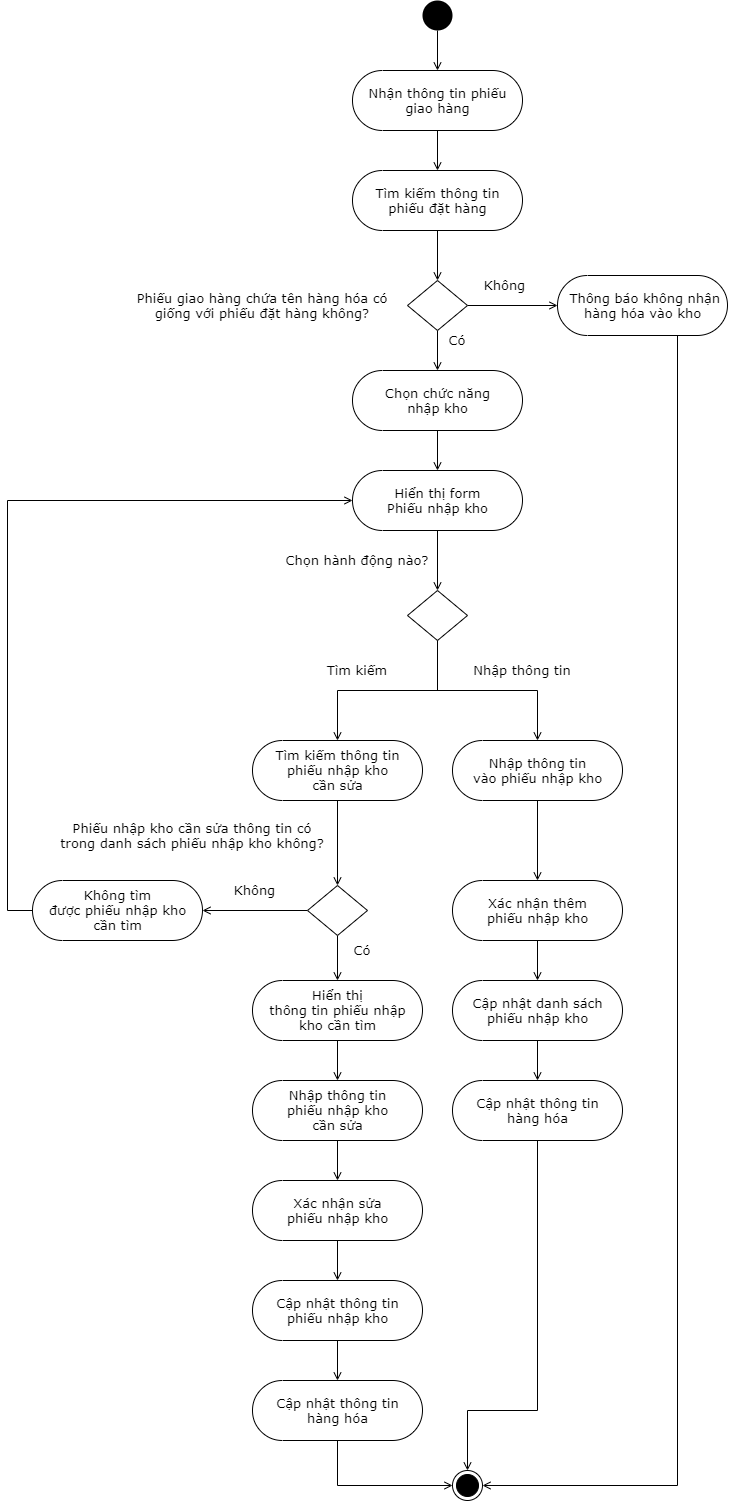

The diagram above was exported from draw.io. Its source (the exported page's mxGraphModel, read from the mxfile embedded in the PNG):
<mxGraphModel dx="1879" dy="727" grid="1" gridSize="10" guides="1" tooltips="1" connect="1" arrows="1" fold="1" page="1" pageScale="1" pageWidth="850" pageHeight="1100" math="0" shadow="0">
  <root>
    <mxCell id="aIOVLuFX-aaXWSaOa8XG-0" />
    <mxCell id="aIOVLuFX-aaXWSaOa8XG-1" parent="aIOVLuFX-aaXWSaOa8XG-0" />
    <mxCell id="FvNk-3dcO4tlODGn65G6-27" style="edgeStyle=orthogonalEdgeStyle;rounded=0;orthogonalLoop=1;jettySize=auto;html=1;fontFamily=Verdana;fontSize=13;endArrow=open;endFill=0;" parent="aIOVLuFX-aaXWSaOa8XG-1" source="WazSK8Yfn7Xk5C_q0kME-0" target="FvNk-3dcO4tlODGn65G6-11" edge="1">
      <mxGeometry relative="1" as="geometry" />
    </mxCell>
    <mxCell id="WazSK8Yfn7Xk5C_q0kME-0" value="" style="ellipse;fillColor=#000000;strokeColor=none;fontFamily=Verdana;fontSize=13;" parent="aIOVLuFX-aaXWSaOa8XG-1" vertex="1">
      <mxGeometry x="115" y="190" width="30" height="30" as="geometry" />
    </mxCell>
    <mxCell id="FvNk-3dcO4tlODGn65G6-1" style="edgeStyle=orthogonalEdgeStyle;rounded=0;orthogonalLoop=1;jettySize=auto;html=1;entryX=0.5;entryY=0;entryDx=0;entryDy=0;fontFamily=Verdana;fontSize=13;endArrow=open;endFill=0;" parent="aIOVLuFX-aaXWSaOa8XG-1" source="WazSK8Yfn7Xk5C_q0kME-6" target="WazSK8Yfn7Xk5C_q0kME-7" edge="1">
      <mxGeometry relative="1" as="geometry" />
    </mxCell>
    <mxCell id="WazSK8Yfn7Xk5C_q0kME-6" value="Tìm kiếm thông tin&lt;br style=&quot;font-size: 13px;&quot;&gt;phiếu đặt hàng" style="html=1;dashed=0;whitespace=wrap;shape=mxgraph.dfd.start;fontFamily=Verdana;fontSize=13;" parent="aIOVLuFX-aaXWSaOa8XG-1" vertex="1">
      <mxGeometry x="45" y="360" width="170" height="60" as="geometry" />
    </mxCell>
    <mxCell id="FvNk-3dcO4tlODGn65G6-2" style="edgeStyle=orthogonalEdgeStyle;rounded=0;orthogonalLoop=1;jettySize=auto;html=1;fontFamily=Verdana;fontSize=13;endArrow=open;endFill=0;" parent="aIOVLuFX-aaXWSaOa8XG-1" source="WazSK8Yfn7Xk5C_q0kME-7" target="WazSK8Yfn7Xk5C_q0kME-9" edge="1">
      <mxGeometry relative="1" as="geometry" />
    </mxCell>
    <mxCell id="FvNk-3dcO4tlODGn65G6-24" style="edgeStyle=orthogonalEdgeStyle;rounded=0;orthogonalLoop=1;jettySize=auto;html=1;entryX=0.5;entryY=0.5;entryDx=0;entryDy=-30;entryPerimeter=0;fontFamily=Verdana;fontSize=13;endArrow=open;endFill=0;" parent="aIOVLuFX-aaXWSaOa8XG-1" source="WazSK8Yfn7Xk5C_q0kME-7" target="FvNk-3dcO4tlODGn65G6-21" edge="1">
      <mxGeometry relative="1" as="geometry" />
    </mxCell>
    <mxCell id="WazSK8Yfn7Xk5C_q0kME-7" value="" style="shape=rhombus;html=1;dashed=0;whitespace=wrap;perimeter=rhombusPerimeter;fontFamily=Verdana;fontSize=13;" parent="aIOVLuFX-aaXWSaOa8XG-1" vertex="1">
      <mxGeometry x="100" y="470" width="60" height="50" as="geometry" />
    </mxCell>
    <mxCell id="WazSK8Yfn7Xk5C_q0kME-8" value="Phiếu giao hàng chứa tên hàng hóa có giống với phiếu đặt hàng không?" style="text;html=1;strokeColor=none;fillColor=none;align=center;verticalAlign=middle;whiteSpace=wrap;rounded=0;fontFamily=Verdana;fontSize=13;" parent="aIOVLuFX-aaXWSaOa8XG-1" vertex="1">
      <mxGeometry x="-180" y="470" width="270" height="50" as="geometry" />
    </mxCell>
    <mxCell id="FvNk-3dcO4tlODGn65G6-28" style="edgeStyle=orthogonalEdgeStyle;rounded=0;orthogonalLoop=1;jettySize=auto;html=1;entryX=1;entryY=0.5;entryDx=0;entryDy=0;fontFamily=Verdana;fontSize=13;endArrow=open;endFill=0;exitX=0.5;exitY=0.5;exitDx=0;exitDy=30;exitPerimeter=0;" parent="aIOVLuFX-aaXWSaOa8XG-1" source="WazSK8Yfn7Xk5C_q0kME-9" target="FvNk-3dcO4tlODGn65G6-19" edge="1">
      <mxGeometry relative="1" as="geometry">
        <Array as="points">
          <mxPoint x="370" y="525" />
          <mxPoint x="370" y="1675" />
        </Array>
      </mxGeometry>
    </mxCell>
    <mxCell id="WazSK8Yfn7Xk5C_q0kME-9" value="&amp;nbsp;Thông báo không nhận&lt;br style=&quot;font-size: 13px;&quot;&gt;hàng hóa vào kho" style="html=1;dashed=0;whitespace=wrap;shape=mxgraph.dfd.start;fontFamily=Verdana;fontSize=13;" parent="aIOVLuFX-aaXWSaOa8XG-1" vertex="1">
      <mxGeometry x="250" y="465" width="170" height="60" as="geometry" />
    </mxCell>
    <mxCell id="FvNk-3dcO4tlODGn65G6-8" value="Không" style="text;html=1;strokeColor=none;fillColor=none;align=center;verticalAlign=middle;whiteSpace=wrap;rounded=0;fontFamily=Verdana;fontSize=13;" parent="aIOVLuFX-aaXWSaOa8XG-1" vertex="1">
      <mxGeometry x="170" y="465" width="55" height="20" as="geometry" />
    </mxCell>
    <mxCell id="FvNk-3dcO4tlODGn65G6-9" value="Có" style="text;html=1;strokeColor=none;fillColor=none;align=center;verticalAlign=middle;whiteSpace=wrap;rounded=0;fontFamily=Verdana;fontSize=13;" parent="aIOVLuFX-aaXWSaOa8XG-1" vertex="1">
      <mxGeometry x="140" y="520" width="20" height="20" as="geometry" />
    </mxCell>
    <mxCell id="FvNk-3dcO4tlODGn65G6-14" style="edgeStyle=orthogonalEdgeStyle;rounded=0;orthogonalLoop=1;jettySize=auto;html=1;entryX=0.5;entryY=0.5;entryDx=0;entryDy=-30;entryPerimeter=0;fontFamily=Verdana;fontSize=13;endArrow=open;endFill=0;" parent="aIOVLuFX-aaXWSaOa8XG-1" source="FvNk-3dcO4tlODGn65G6-11" target="WazSK8Yfn7Xk5C_q0kME-6" edge="1">
      <mxGeometry relative="1" as="geometry" />
    </mxCell>
    <mxCell id="FvNk-3dcO4tlODGn65G6-11" value="Nhận thông tin phiếu&lt;br style=&quot;font-size: 13px;&quot;&gt;giao hàng" style="html=1;dashed=0;whitespace=wrap;shape=mxgraph.dfd.start;fontFamily=Verdana;fontSize=13;" parent="aIOVLuFX-aaXWSaOa8XG-1" vertex="1">
      <mxGeometry x="45" y="260" width="170" height="60" as="geometry" />
    </mxCell>
    <mxCell id="BiQgIUgD5qpB9a3Zn1xG-1" style="edgeStyle=orthogonalEdgeStyle;rounded=0;orthogonalLoop=1;jettySize=auto;html=1;endArrow=open;endFill=0;fontFamily=Verdana;fontSize=13;" parent="aIOVLuFX-aaXWSaOa8XG-1" source="FvNk-3dcO4tlODGn65G6-16" target="BiQgIUgD5qpB9a3Zn1xG-0" edge="1">
      <mxGeometry relative="1" as="geometry" />
    </mxCell>
    <mxCell id="FvNk-3dcO4tlODGn65G6-16" value="Nhập thông tin&lt;br style=&quot;font-size: 13px;&quot;&gt;vào phiếu nhập kho" style="html=1;dashed=0;whitespace=wrap;shape=mxgraph.dfd.start;fontFamily=Verdana;fontSize=13;" parent="aIOVLuFX-aaXWSaOa8XG-1" vertex="1">
      <mxGeometry x="145" y="930" width="170" height="60" as="geometry" />
    </mxCell>
    <mxCell id="FvNk-3dcO4tlODGn65G6-26" style="edgeStyle=orthogonalEdgeStyle;rounded=0;orthogonalLoop=1;jettySize=auto;html=1;entryX=0.5;entryY=0;entryDx=0;entryDy=0;fontFamily=Verdana;fontSize=13;endArrow=open;endFill=0;" parent="aIOVLuFX-aaXWSaOa8XG-1" source="FvNk-3dcO4tlODGn65G6-18" target="FvNk-3dcO4tlODGn65G6-19" edge="1">
      <mxGeometry relative="1" as="geometry">
        <Array as="points">
          <mxPoint x="230" y="1600" />
          <mxPoint x="160" y="1600" />
        </Array>
      </mxGeometry>
    </mxCell>
    <mxCell id="FvNk-3dcO4tlODGn65G6-18" value="Cập nhật thông tin&lt;br style=&quot;font-size: 13px;&quot;&gt;hàng hóa" style="html=1;dashed=0;whitespace=wrap;shape=mxgraph.dfd.start;fontFamily=Verdana;fontSize=13;" parent="aIOVLuFX-aaXWSaOa8XG-1" vertex="1">
      <mxGeometry x="145" y="1270" width="170" height="60" as="geometry" />
    </mxCell>
    <mxCell id="FvNk-3dcO4tlODGn65G6-19" value="" style="ellipse;html=1;shape=endState;fillColor=#000000;strokeColor=#000000;fontFamily=Verdana;fontSize=13;" parent="aIOVLuFX-aaXWSaOa8XG-1" vertex="1">
      <mxGeometry x="145" y="1660" width="30" height="30" as="geometry" />
    </mxCell>
    <mxCell id="FvNk-3dcO4tlODGn65G6-20" style="edgeStyle=orthogonalEdgeStyle;rounded=0;orthogonalLoop=1;jettySize=auto;html=1;fontFamily=Verdana;fontSize=13;endArrow=open;endFill=0;" parent="aIOVLuFX-aaXWSaOa8XG-1" source="FvNk-3dcO4tlODGn65G6-21" target="FvNk-3dcO4tlODGn65G6-22" edge="1">
      <mxGeometry relative="1" as="geometry" />
    </mxCell>
    <mxCell id="FvNk-3dcO4tlODGn65G6-21" value="Chọn chức năng&lt;br style=&quot;font-size: 13px;&quot;&gt;nhập kho" style="html=1;dashed=0;whitespace=wrap;shape=mxgraph.dfd.start;fontFamily=Verdana;fontSize=13;" parent="aIOVLuFX-aaXWSaOa8XG-1" vertex="1">
      <mxGeometry x="45" y="560" width="170" height="60" as="geometry" />
    </mxCell>
    <mxCell id="FvNk-3dcO4tlODGn65G6-22" value="Hiển thị form&lt;br style=&quot;font-size: 13px;&quot;&gt;Phiếu nhập kho" style="html=1;dashed=0;whitespace=wrap;shape=mxgraph.dfd.start;fontFamily=Verdana;fontSize=13;" parent="aIOVLuFX-aaXWSaOa8XG-1" vertex="1">
      <mxGeometry x="45" y="660" width="170" height="60" as="geometry" />
    </mxCell>
    <mxCell id="Wpm8CFQfLeLG7LRkDv5m-2" style="edgeStyle=orthogonalEdgeStyle;rounded=0;orthogonalLoop=1;jettySize=auto;html=1;entryX=0.5;entryY=0.5;entryDx=0;entryDy=-30;entryPerimeter=0;endArrow=open;endFill=0;fontFamily=Verdana;fontSize=13;" parent="aIOVLuFX-aaXWSaOa8XG-1" source="Wpm8CFQfLeLG7LRkDv5m-0" target="FvNk-3dcO4tlODGn65G6-18" edge="1">
      <mxGeometry relative="1" as="geometry" />
    </mxCell>
    <mxCell id="Wpm8CFQfLeLG7LRkDv5m-0" value="Cập nhật danh sách&lt;br style=&quot;font-size: 13px;&quot;&gt;phiếu nhập kho" style="html=1;dashed=0;whitespace=wrap;shape=mxgraph.dfd.start;fontFamily=Verdana;fontSize=13;" parent="aIOVLuFX-aaXWSaOa8XG-1" vertex="1">
      <mxGeometry x="145" y="1170" width="170" height="60" as="geometry" />
    </mxCell>
    <mxCell id="BiQgIUgD5qpB9a3Zn1xG-2" style="edgeStyle=orthogonalEdgeStyle;rounded=0;orthogonalLoop=1;jettySize=auto;html=1;endArrow=open;endFill=0;fontFamily=Verdana;fontSize=13;" parent="aIOVLuFX-aaXWSaOa8XG-1" source="BiQgIUgD5qpB9a3Zn1xG-0" target="Wpm8CFQfLeLG7LRkDv5m-0" edge="1">
      <mxGeometry relative="1" as="geometry" />
    </mxCell>
    <mxCell id="BiQgIUgD5qpB9a3Zn1xG-0" value="Xác nhận thêm&lt;br style=&quot;font-size: 13px;&quot;&gt;&lt;span style=&quot;font-size: 13px;&quot;&gt;p&lt;/span&gt;&lt;span style=&quot;font-size: 13px;&quot;&gt;hiếu nhập kho&lt;/span&gt;" style="html=1;dashed=0;whitespace=wrap;shape=mxgraph.dfd.start;fontFamily=Verdana;fontSize=13;" parent="aIOVLuFX-aaXWSaOa8XG-1" vertex="1">
      <mxGeometry x="145" y="1070" width="170" height="60" as="geometry" />
    </mxCell>
    <mxCell id="EBaQz82JXEZpZzNnm5QY-1" style="edgeStyle=orthogonalEdgeStyle;rounded=0;orthogonalLoop=1;jettySize=auto;html=1;entryX=0.5;entryY=0.5;entryDx=0;entryDy=-30;entryPerimeter=0;endArrow=open;endFill=0;fontFamily=Verdana;fontSize=13;" edge="1" source="EBaQz82JXEZpZzNnm5QY-2" target="EBaQz82JXEZpZzNnm5QY-7" parent="aIOVLuFX-aaXWSaOa8XG-1">
      <mxGeometry relative="1" as="geometry" />
    </mxCell>
    <mxCell id="EBaQz82JXEZpZzNnm5QY-2" value="Nhập thông tin&lt;br style=&quot;font-size: 13px;&quot;&gt;&lt;span style=&quot;font-size: 13px;&quot;&gt;p&lt;/span&gt;&lt;span style=&quot;font-size: 13px;&quot;&gt;hiếu nhập kho&lt;br style=&quot;font-size: 13px;&quot;&gt;&lt;/span&gt;cần sửa" style="html=1;dashed=0;whitespace=wrap;shape=mxgraph.dfd.start;fontFamily=Verdana;fontSize=13;" vertex="1" parent="aIOVLuFX-aaXWSaOa8XG-1">
      <mxGeometry x="-55" y="1270" width="170" height="60" as="geometry" />
    </mxCell>
    <mxCell id="EBaQz82JXEZpZzNnm5QY-3" style="edgeStyle=orthogonalEdgeStyle;rounded=0;orthogonalLoop=1;jettySize=auto;html=1;endArrow=open;endFill=0;fontFamily=Verdana;fontSize=13;" edge="1" source="EBaQz82JXEZpZzNnm5QY-4" target="EBaQz82JXEZpZzNnm5QY-21" parent="aIOVLuFX-aaXWSaOa8XG-1">
      <mxGeometry relative="1" as="geometry" />
    </mxCell>
    <mxCell id="EBaQz82JXEZpZzNnm5QY-4" value="Cập nhật thông tin&lt;br style=&quot;font-size: 13px;&quot;&gt;&lt;span style=&quot;font-size: 13px;&quot;&gt;p&lt;/span&gt;&lt;span style=&quot;font-size: 13px;&quot;&gt;hiếu nhập kho&lt;/span&gt;" style="html=1;dashed=0;whitespace=wrap;shape=mxgraph.dfd.start;fontFamily=Verdana;fontSize=13;" vertex="1" parent="aIOVLuFX-aaXWSaOa8XG-1">
      <mxGeometry x="-55" y="1470" width="170" height="60" as="geometry" />
    </mxCell>
    <mxCell id="EBaQz82JXEZpZzNnm5QY-6" style="edgeStyle=orthogonalEdgeStyle;rounded=0;orthogonalLoop=1;jettySize=auto;html=1;entryX=0.5;entryY=0.5;entryDx=0;entryDy=-30;entryPerimeter=0;endArrow=open;endFill=0;fontFamily=Verdana;fontSize=13;" edge="1" source="EBaQz82JXEZpZzNnm5QY-7" target="EBaQz82JXEZpZzNnm5QY-4" parent="aIOVLuFX-aaXWSaOa8XG-1">
      <mxGeometry relative="1" as="geometry" />
    </mxCell>
    <mxCell id="EBaQz82JXEZpZzNnm5QY-7" value="Xác nhận sửa&lt;br style=&quot;font-size: 13px;&quot;&gt;&lt;span style=&quot;font-size: 13px;&quot;&gt;p&lt;/span&gt;&lt;span style=&quot;font-size: 13px;&quot;&gt;hiếu nhập kho&lt;/span&gt;" style="html=1;dashed=0;whitespace=wrap;shape=mxgraph.dfd.start;fontFamily=Verdana;fontSize=13;" vertex="1" parent="aIOVLuFX-aaXWSaOa8XG-1">
      <mxGeometry x="-55" y="1370" width="170" height="60" as="geometry" />
    </mxCell>
    <mxCell id="FS6xllF2Eych_sa3N4UD-11" style="edgeStyle=orthogonalEdgeStyle;rounded=0;orthogonalLoop=1;jettySize=auto;html=1;entryX=0.5;entryY=0;entryDx=0;entryDy=0;endArrow=open;endFill=0;fontFamily=Verdana;fontSize=13;" edge="1" parent="aIOVLuFX-aaXWSaOa8XG-1" source="EBaQz82JXEZpZzNnm5QY-9" target="EBaQz82JXEZpZzNnm5QY-14">
      <mxGeometry relative="1" as="geometry" />
    </mxCell>
    <mxCell id="EBaQz82JXEZpZzNnm5QY-9" value="Tìm kiếm thông tin&lt;br style=&quot;font-size: 13px;&quot;&gt;phiếu nhập kho&lt;br style=&quot;font-size: 13px;&quot;&gt;cần sửa" style="html=1;dashed=0;whitespace=wrap;shape=mxgraph.dfd.start;fontFamily=Verdana;fontSize=13;" vertex="1" parent="aIOVLuFX-aaXWSaOa8XG-1">
      <mxGeometry x="-55" y="930" width="170" height="60" as="geometry" />
    </mxCell>
    <mxCell id="EBaQz82JXEZpZzNnm5QY-10" style="edgeStyle=orthogonalEdgeStyle;rounded=0;orthogonalLoop=1;jettySize=auto;html=1;entryX=0.5;entryY=0.5;entryDx=0;entryDy=-30;entryPerimeter=0;endArrow=open;endFill=0;fontFamily=Verdana;fontSize=13;" edge="1" source="EBaQz82JXEZpZzNnm5QY-11" target="EBaQz82JXEZpZzNnm5QY-2" parent="aIOVLuFX-aaXWSaOa8XG-1">
      <mxGeometry relative="1" as="geometry" />
    </mxCell>
    <mxCell id="EBaQz82JXEZpZzNnm5QY-11" value="Hiển thị&lt;br style=&quot;font-size: 13px;&quot;&gt;thông tin&amp;nbsp;&lt;span style=&quot;font-size: 13px;&quot;&gt;p&lt;/span&gt;&lt;span style=&quot;font-size: 13px;&quot;&gt;hiếu nhập&lt;br style=&quot;font-size: 13px;&quot;&gt;kho&amp;nbsp;&lt;/span&gt;cần tìm" style="html=1;dashed=0;whitespace=wrap;shape=mxgraph.dfd.start;fontFamily=Verdana;fontSize=13;" vertex="1" parent="aIOVLuFX-aaXWSaOa8XG-1">
      <mxGeometry x="-55" y="1170" width="170" height="60" as="geometry" />
    </mxCell>
    <mxCell id="EBaQz82JXEZpZzNnm5QY-12" style="edgeStyle=orthogonalEdgeStyle;rounded=0;orthogonalLoop=1;jettySize=auto;html=1;entryX=0.5;entryY=0.5;entryDx=0;entryDy=-30;entryPerimeter=0;endArrow=open;endFill=0;fontFamily=Verdana;fontSize=13;" edge="1" source="EBaQz82JXEZpZzNnm5QY-14" target="EBaQz82JXEZpZzNnm5QY-11" parent="aIOVLuFX-aaXWSaOa8XG-1">
      <mxGeometry relative="1" as="geometry" />
    </mxCell>
    <mxCell id="FS6xllF2Eych_sa3N4UD-12" style="edgeStyle=orthogonalEdgeStyle;rounded=0;orthogonalLoop=1;jettySize=auto;html=1;entryX=1;entryY=0.5;entryDx=0;entryDy=0;entryPerimeter=0;endArrow=open;endFill=0;fontFamily=Verdana;fontSize=13;" edge="1" parent="aIOVLuFX-aaXWSaOa8XG-1" source="EBaQz82JXEZpZzNnm5QY-14" target="EBaQz82JXEZpZzNnm5QY-16">
      <mxGeometry relative="1" as="geometry" />
    </mxCell>
    <mxCell id="EBaQz82JXEZpZzNnm5QY-14" value="" style="shape=rhombus;html=1;dashed=0;whitespace=wrap;perimeter=rhombusPerimeter;fontFamily=Verdana;fontSize=13;" vertex="1" parent="aIOVLuFX-aaXWSaOa8XG-1">
      <mxGeometry y="1075" width="60" height="50" as="geometry" />
    </mxCell>
    <mxCell id="FS6xllF2Eych_sa3N4UD-23" style="edgeStyle=orthogonalEdgeStyle;rounded=0;orthogonalLoop=1;jettySize=auto;html=1;entryX=0;entryY=0.5;entryDx=0;entryDy=0;entryPerimeter=0;endArrow=open;endFill=0;fontFamily=Verdana;fontSize=13;" edge="1" parent="aIOVLuFX-aaXWSaOa8XG-1" source="EBaQz82JXEZpZzNnm5QY-16" target="FvNk-3dcO4tlODGn65G6-22">
      <mxGeometry relative="1" as="geometry">
        <Array as="points">
          <mxPoint x="-300" y="1100" />
          <mxPoint x="-300" y="690" />
        </Array>
      </mxGeometry>
    </mxCell>
    <mxCell id="EBaQz82JXEZpZzNnm5QY-16" value="Không tìm&lt;br style=&quot;font-size: 13px;&quot;&gt;được&amp;nbsp;&lt;span style=&quot;font-size: 13px;&quot;&gt;p&lt;/span&gt;&lt;span style=&quot;font-size: 13px;&quot;&gt;hiếu nhập kho&lt;br style=&quot;font-size: 13px;&quot;&gt;&lt;/span&gt;cần tìm" style="html=1;dashed=0;whitespace=wrap;shape=mxgraph.dfd.start;fontFamily=Verdana;fontSize=13;" vertex="1" parent="aIOVLuFX-aaXWSaOa8XG-1">
      <mxGeometry x="-275" y="1070" width="170" height="60" as="geometry" />
    </mxCell>
    <mxCell id="EBaQz82JXEZpZzNnm5QY-17" value="P&lt;span style=&quot;font-size: 13px;&quot;&gt;hiếu nhập kho&amp;nbsp;&lt;/span&gt;cần sửa thông tin có&lt;br style=&quot;font-size: 13px;&quot;&gt;trong danh sách p&lt;span style=&quot;font-size: 13px;&quot;&gt;hiếu nhập kho&amp;nbsp;&lt;/span&gt;không?" style="text;html=1;strokeColor=none;fillColor=none;align=center;verticalAlign=middle;whiteSpace=wrap;rounded=0;fontFamily=Verdana;fontSize=13;" vertex="1" parent="aIOVLuFX-aaXWSaOa8XG-1">
      <mxGeometry x="-275" y="990" width="320" height="70" as="geometry" />
    </mxCell>
    <mxCell id="EBaQz82JXEZpZzNnm5QY-18" value="Không" style="text;html=1;strokeColor=none;fillColor=none;align=center;verticalAlign=middle;whiteSpace=wrap;rounded=0;fontFamily=Verdana;fontSize=13;" vertex="1" parent="aIOVLuFX-aaXWSaOa8XG-1">
      <mxGeometry x="-80" y="1070" width="55" height="20" as="geometry" />
    </mxCell>
    <mxCell id="EBaQz82JXEZpZzNnm5QY-19" value="Có" style="text;html=1;strokeColor=none;fillColor=none;align=center;verticalAlign=middle;whiteSpace=wrap;rounded=0;fontFamily=Verdana;fontSize=13;" vertex="1" parent="aIOVLuFX-aaXWSaOa8XG-1">
      <mxGeometry x="45" y="1130" width="20" height="20" as="geometry" />
    </mxCell>
    <mxCell id="FS6xllF2Eych_sa3N4UD-21" style="edgeStyle=orthogonalEdgeStyle;rounded=0;orthogonalLoop=1;jettySize=auto;html=1;entryX=0;entryY=0.5;entryDx=0;entryDy=0;endArrow=open;endFill=0;fontFamily=Verdana;fontSize=13;" edge="1" parent="aIOVLuFX-aaXWSaOa8XG-1" source="EBaQz82JXEZpZzNnm5QY-21" target="FvNk-3dcO4tlODGn65G6-19">
      <mxGeometry relative="1" as="geometry">
        <Array as="points">
          <mxPoint x="30" y="1675" />
        </Array>
      </mxGeometry>
    </mxCell>
    <mxCell id="EBaQz82JXEZpZzNnm5QY-21" value="Cập nhật thông tin&lt;br style=&quot;font-size: 13px;&quot;&gt;hàng hóa" style="html=1;dashed=0;whitespace=wrap;shape=mxgraph.dfd.start;fontFamily=Verdana;fontSize=13;" vertex="1" parent="aIOVLuFX-aaXWSaOa8XG-1">
      <mxGeometry x="-55" y="1570" width="170" height="60" as="geometry" />
    </mxCell>
    <mxCell id="FS6xllF2Eych_sa3N4UD-0" value="" style="shape=rhombus;html=1;dashed=0;whitespace=wrap;perimeter=rhombusPerimeter;fontFamily=Verdana;fontSize=13;" vertex="1" parent="aIOVLuFX-aaXWSaOa8XG-1">
      <mxGeometry x="100" y="780" width="60" height="50" as="geometry" />
    </mxCell>
    <mxCell id="FS6xllF2Eych_sa3N4UD-2" value="" style="endArrow=open;html=1;exitX=0.5;exitY=0.5;exitDx=0;exitDy=30.000000000000004;exitPerimeter=0;entryX=0.5;entryY=0;entryDx=0;entryDy=0;endFill=0;fontFamily=Verdana;fontSize=13;" edge="1" parent="aIOVLuFX-aaXWSaOa8XG-1" source="FvNk-3dcO4tlODGn65G6-22" target="FS6xllF2Eych_sa3N4UD-0">
      <mxGeometry width="50" height="50" relative="1" as="geometry">
        <mxPoint x="-110" y="890" as="sourcePoint" />
        <mxPoint x="-60" y="840" as="targetPoint" />
      </mxGeometry>
    </mxCell>
    <mxCell id="FS6xllF2Eych_sa3N4UD-3" value="" style="endArrow=none;html=1;entryX=0.5;entryY=1;entryDx=0;entryDy=0;fontFamily=Verdana;fontSize=13;" edge="1" parent="aIOVLuFX-aaXWSaOa8XG-1" target="FS6xllF2Eych_sa3N4UD-0">
      <mxGeometry width="50" height="50" relative="1" as="geometry">
        <mxPoint x="130" y="880" as="sourcePoint" />
        <mxPoint x="40" y="870" as="targetPoint" />
      </mxGeometry>
    </mxCell>
    <mxCell id="FS6xllF2Eych_sa3N4UD-7" value="" style="endArrow=none;html=1;fontFamily=Verdana;fontSize=13;" edge="1" parent="aIOVLuFX-aaXWSaOa8XG-1">
      <mxGeometry width="50" height="50" relative="1" as="geometry">
        <mxPoint x="30" y="880" as="sourcePoint" />
        <mxPoint x="230" y="880" as="targetPoint" />
      </mxGeometry>
    </mxCell>
    <mxCell id="FS6xllF2Eych_sa3N4UD-9" value="" style="endArrow=open;html=1;entryX=0.5;entryY=0.5;entryDx=0;entryDy=-30;entryPerimeter=0;endFill=0;fontFamily=Verdana;fontSize=13;" edge="1" parent="aIOVLuFX-aaXWSaOa8XG-1" target="FvNk-3dcO4tlODGn65G6-16">
      <mxGeometry width="50" height="50" relative="1" as="geometry">
        <mxPoint x="230" y="880" as="sourcePoint" />
        <mxPoint x="210" y="930" as="targetPoint" />
      </mxGeometry>
    </mxCell>
    <mxCell id="FS6xllF2Eych_sa3N4UD-10" value="" style="endArrow=open;html=1;entryX=0.5;entryY=0.5;entryDx=0;entryDy=-30;entryPerimeter=0;endFill=0;fontFamily=Verdana;fontSize=13;" edge="1" parent="aIOVLuFX-aaXWSaOa8XG-1">
      <mxGeometry width="50" height="50" relative="1" as="geometry">
        <mxPoint x="30" y="880" as="sourcePoint" />
        <mxPoint x="30" y="930" as="targetPoint" />
      </mxGeometry>
    </mxCell>
    <mxCell id="FS6xllF2Eych_sa3N4UD-13" value="Chọn hành động nào?" style="text;html=1;strokeColor=none;fillColor=none;align=center;verticalAlign=middle;whiteSpace=wrap;rounded=0;fontFamily=Verdana;fontSize=13;" vertex="1" parent="aIOVLuFX-aaXWSaOa8XG-1">
      <mxGeometry x="-30" y="730" width="160" height="40" as="geometry" />
    </mxCell>
    <mxCell id="FS6xllF2Eych_sa3N4UD-14" value="Tìm kiếm" style="text;html=1;strokeColor=none;fillColor=none;align=center;verticalAlign=middle;whiteSpace=wrap;rounded=0;fontFamily=Verdana;fontSize=13;" vertex="1" parent="aIOVLuFX-aaXWSaOa8XG-1">
      <mxGeometry x="10" y="850" width="80" height="20" as="geometry" />
    </mxCell>
    <mxCell id="FS6xllF2Eych_sa3N4UD-15" value="Nhập thông tin" style="text;html=1;strokeColor=none;fillColor=none;align=center;verticalAlign=middle;whiteSpace=wrap;rounded=0;fontFamily=Verdana;fontSize=13;" vertex="1" parent="aIOVLuFX-aaXWSaOa8XG-1">
      <mxGeometry x="160" y="850" width="110" height="20" as="geometry" />
    </mxCell>
  </root>
</mxGraphModel>